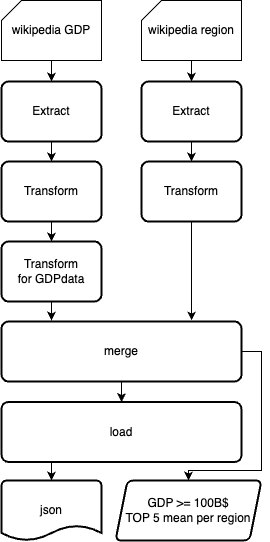

The diagram above was exported from draw.io. Its source (the exported page's mxGraphModel, read from the mxfile embedded in the PNG):
<mxGraphModel dx="625" dy="731" grid="1" gridSize="10" guides="1" tooltips="1" connect="1" arrows="1" fold="1" page="1" pageScale="1" pageWidth="827" pageHeight="1169" math="0" shadow="0">
  <root>
    <mxCell id="0" />
    <mxCell id="1" parent="0" />
    <mxCell id="qkZuKTNVXXtgNldoWXe6-5" value="" style="edgeStyle=orthogonalEdgeStyle;rounded=0;orthogonalLoop=1;jettySize=auto;html=1;" parent="1" source="qkZuKTNVXXtgNldoWXe6-2" target="qkZuKTNVXXtgNldoWXe6-4" edge="1">
      <mxGeometry relative="1" as="geometry" />
    </mxCell>
    <mxCell id="qkZuKTNVXXtgNldoWXe6-2" value="Extract" style="rounded=1;whiteSpace=wrap;html=1;absoluteArcSize=1;arcSize=14;strokeWidth=2;" parent="1" vertex="1">
      <mxGeometry x="300" y="161" width="100" height="60" as="geometry" />
    </mxCell>
    <mxCell id="qkZuKTNVXXtgNldoWXe6-7" value="" style="edgeStyle=orthogonalEdgeStyle;rounded=0;orthogonalLoop=1;jettySize=auto;html=1;" parent="1" source="qkZuKTNVXXtgNldoWXe6-3" target="qkZuKTNVXXtgNldoWXe6-6" edge="1">
      <mxGeometry relative="1" as="geometry" />
    </mxCell>
    <mxCell id="qkZuKTNVXXtgNldoWXe6-3" value="Extract" style="rounded=1;whiteSpace=wrap;html=1;absoluteArcSize=1;arcSize=14;strokeWidth=2;" parent="1" vertex="1">
      <mxGeometry x="440" y="161" width="100" height="60" as="geometry" />
    </mxCell>
    <mxCell id="qkZuKTNVXXtgNldoWXe6-9" value="" style="edgeStyle=orthogonalEdgeStyle;rounded=0;orthogonalLoop=1;jettySize=auto;html=1;" parent="1" source="qkZuKTNVXXtgNldoWXe6-4" target="qkZuKTNVXXtgNldoWXe6-8" edge="1">
      <mxGeometry relative="1" as="geometry" />
    </mxCell>
    <mxCell id="qkZuKTNVXXtgNldoWXe6-4" value="Transform" style="rounded=1;whiteSpace=wrap;html=1;absoluteArcSize=1;arcSize=14;strokeWidth=2;" parent="1" vertex="1">
      <mxGeometry x="300" y="241" width="100" height="60" as="geometry" />
    </mxCell>
    <mxCell id="qkZuKTNVXXtgNldoWXe6-6" value="Transform" style="rounded=1;whiteSpace=wrap;html=1;absoluteArcSize=1;arcSize=14;strokeWidth=2;" parent="1" vertex="1">
      <mxGeometry x="440" y="241" width="100" height="60" as="geometry" />
    </mxCell>
    <mxCell id="qkZuKTNVXXtgNldoWXe6-8" value="Transform&lt;div&gt;for GDPdata&lt;/div&gt;" style="rounded=1;whiteSpace=wrap;html=1;absoluteArcSize=1;arcSize=14;strokeWidth=2;" parent="1" vertex="1">
      <mxGeometry x="300" y="321" width="100" height="60" as="geometry" />
    </mxCell>
    <mxCell id="qkZuKTNVXXtgNldoWXe6-17" value="" style="edgeStyle=orthogonalEdgeStyle;rounded=0;orthogonalLoop=1;jettySize=auto;html=1;" parent="1" source="qkZuKTNVXXtgNldoWXe6-10" target="qkZuKTNVXXtgNldoWXe6-16" edge="1">
      <mxGeometry relative="1" as="geometry" />
    </mxCell>
    <mxCell id="qkZuKTNVXXtgNldoWXe6-27" style="edgeStyle=orthogonalEdgeStyle;rounded=0;orthogonalLoop=1;jettySize=auto;html=1;exitX=1;exitY=0.5;exitDx=0;exitDy=0;entryX=0.5;entryY=0;entryDx=0;entryDy=0;" parent="1" source="qkZuKTNVXXtgNldoWXe6-10" target="qkZuKTNVXXtgNldoWXe6-26" edge="1">
      <mxGeometry relative="1" as="geometry">
        <Array as="points">
          <mxPoint x="560" y="431" />
          <mxPoint x="560" y="550" />
          <mxPoint x="487" y="550" />
        </Array>
      </mxGeometry>
    </mxCell>
    <mxCell id="qkZuKTNVXXtgNldoWXe6-10" value="merge" style="rounded=1;whiteSpace=wrap;html=1;absoluteArcSize=1;arcSize=14;strokeWidth=2;" parent="1" vertex="1">
      <mxGeometry x="300" y="401" width="240" height="60" as="geometry" />
    </mxCell>
    <mxCell id="qkZuKTNVXXtgNldoWXe6-14" value="" style="endArrow=classic;html=1;rounded=0;exitX=0.5;exitY=1;exitDx=0;exitDy=0;" parent="1" source="qkZuKTNVXXtgNldoWXe6-8" edge="1">
      <mxGeometry width="50" height="50" relative="1" as="geometry">
        <mxPoint x="550" y="440" as="sourcePoint" />
        <mxPoint x="350" y="400" as="targetPoint" />
      </mxGeometry>
    </mxCell>
    <mxCell id="qkZuKTNVXXtgNldoWXe6-15" style="edgeStyle=orthogonalEdgeStyle;rounded=0;orthogonalLoop=1;jettySize=auto;html=1;exitX=0.5;exitY=1;exitDx=0;exitDy=0;entryX=0.792;entryY=-0.017;entryDx=0;entryDy=0;entryPerimeter=0;" parent="1" source="qkZuKTNVXXtgNldoWXe6-6" target="qkZuKTNVXXtgNldoWXe6-10" edge="1">
      <mxGeometry relative="1" as="geometry" />
    </mxCell>
    <mxCell id="qkZuKTNVXXtgNldoWXe6-16" value="load" style="rounded=1;whiteSpace=wrap;html=1;absoluteArcSize=1;arcSize=14;strokeWidth=2;" parent="1" vertex="1">
      <mxGeometry x="300" y="481.5" width="240" height="60" as="geometry" />
    </mxCell>
    <mxCell id="qkZuKTNVXXtgNldoWXe6-21" style="edgeStyle=orthogonalEdgeStyle;rounded=0;orthogonalLoop=1;jettySize=auto;html=1;exitX=0.5;exitY=1;exitDx=0;exitDy=0;exitPerimeter=0;entryX=0.5;entryY=0;entryDx=0;entryDy=0;" parent="1" source="qkZuKTNVXXtgNldoWXe6-19" target="qkZuKTNVXXtgNldoWXe6-2" edge="1">
      <mxGeometry relative="1" as="geometry" />
    </mxCell>
    <mxCell id="qkZuKTNVXXtgNldoWXe6-19" value="wikipedia GDP" style="verticalLabelPosition=middle;verticalAlign=middle;html=1;shape=card;whiteSpace=wrap;size=20;arcSize=12;labelPosition=center;align=center;" parent="1" vertex="1">
      <mxGeometry x="300" y="80" width="100" height="60" as="geometry" />
    </mxCell>
    <mxCell id="qkZuKTNVXXtgNldoWXe6-22" style="edgeStyle=orthogonalEdgeStyle;rounded=0;orthogonalLoop=1;jettySize=auto;html=1;exitX=0.5;exitY=1;exitDx=0;exitDy=0;exitPerimeter=0;entryX=0.5;entryY=0;entryDx=0;entryDy=0;" parent="1" source="qkZuKTNVXXtgNldoWXe6-20" target="qkZuKTNVXXtgNldoWXe6-3" edge="1">
      <mxGeometry relative="1" as="geometry" />
    </mxCell>
    <mxCell id="qkZuKTNVXXtgNldoWXe6-20" value="wikipedia region" style="verticalLabelPosition=middle;verticalAlign=middle;html=1;shape=card;whiteSpace=wrap;size=20;arcSize=12;labelPosition=center;align=center;" parent="1" vertex="1">
      <mxGeometry x="440" y="80" width="100" height="60" as="geometry" />
    </mxCell>
    <mxCell id="qkZuKTNVXXtgNldoWXe6-25" value="json" style="strokeWidth=2;html=1;shape=mxgraph.flowchart.document2;whiteSpace=wrap;size=0.25;" parent="1" vertex="1">
      <mxGeometry x="300" y="560" width="100" height="60" as="geometry" />
    </mxCell>
    <mxCell id="qkZuKTNVXXtgNldoWXe6-26" value="GDP &amp;gt;= 100B$&lt;div&gt;TOP 5 mean per region&lt;/div&gt;" style="shape=parallelogram;html=1;strokeWidth=2;perimeter=parallelogramPerimeter;whiteSpace=wrap;rounded=1;arcSize=12;size=0.0821917808219178;" parent="1" vertex="1">
      <mxGeometry x="414" y="560" width="146" height="60" as="geometry" />
    </mxCell>
    <mxCell id="qkZuKTNVXXtgNldoWXe6-28" style="edgeStyle=orthogonalEdgeStyle;rounded=0;orthogonalLoop=1;jettySize=auto;html=1;exitX=0.25;exitY=1;exitDx=0;exitDy=0;entryX=0.5;entryY=0;entryDx=0;entryDy=0;entryPerimeter=0;" parent="1" source="qkZuKTNVXXtgNldoWXe6-16" target="qkZuKTNVXXtgNldoWXe6-25" edge="1">
      <mxGeometry relative="1" as="geometry" />
    </mxCell>
  </root>
</mxGraphModel>